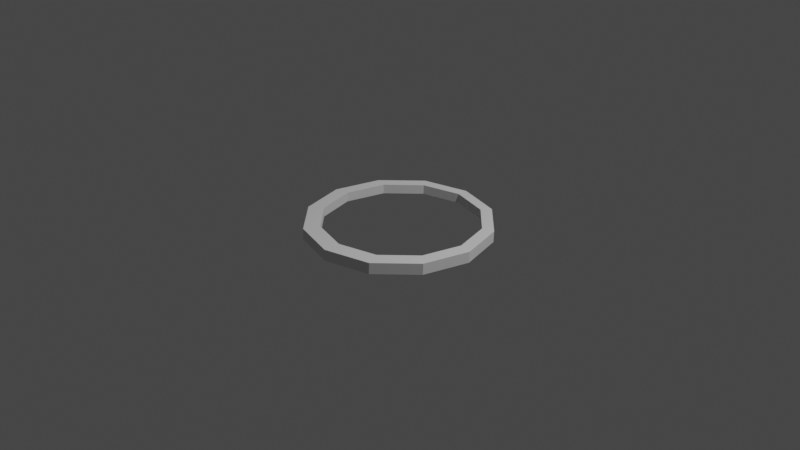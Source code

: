 # Source: Ring.blend  (saved by Blender 2.80.75; exported with 4.5.12 LTS)
import bpy
from mathutils import Matrix  # noqa: F401  (used for matrix-valued properties, if any)

bpy.ops.wm.read_factory_settings(use_empty=True)
scene = bpy.context.scene
scene.name = 'Scene'

# ---- collections
col_collection = bpy.data.collections.new('Collection'); scene.collection.children.link(col_collection)

# ---- world
world_world = bpy.data.worlds.new('World'); scene.world = world_world
world_world.use_nodes = True; world_world.node_tree.nodes.clear()
_N = world_world.node_tree.nodes; _L = world_world.node_tree.links
n0 = _N.new('ShaderNodeOutputWorld'); n0.name = 'World Output'; n0.location = (300, 300)
n1 = _N.new('ShaderNodeBackground'); n1.name = 'Background'; n1.location = (10, 300)
n1.inputs[0].default_value = (0.05088, 0.05088, 0.05088, 1.0)
_L.new(n1.outputs[0], n0.inputs[0])
n0.is_active_output = True
world_world.color = (0.05088, 0.05088, 0.05088)
world_world.use_sun_shadow = False
world_world.sun_shadow_jitter_overblur = 0.0

# ---- cameras
cam_camera = bpy.data.cameras.new('Camera')
cam_camera.clip_end = 100.0
cam_camera.ortho_scale = 7.314

# ---- lights
light_light = bpy.data.lights.new('Light', 'POINT')
light_light.transmission_factor = 0.0
light_light.energy = 1000.0
light_light.shadow_soft_size = 0.1
light_light.shadow_maximum_resolution = 0.006
light_light.use_absolute_resolution = True

# ---- meshes
me_circle = bpy.data.meshes.new('Circle')
me_circle.from_pydata([(-4.05e-05, 0.9822, -0.006845), (-0.4911, 0.8506, -0.006845), (-0.8506, 0.4911, -0.006845), (-0.9822, -4.457e-08, -0.006845), (-0.8506, -0.4911, -0.006845), (-0.4911, -0.8506, -0.006845), (-4.065e-05, -0.9822, -0.006845), (0.491, -0.8506, -0.006845), (0.8505, -0.4911, -0.006845), (0.9821, -4.583e-07, -0.006845), (0.8505, 0.4911, -0.006845), (0.491, 0.8506, -0.006845), (-0.004498, 0.9822, -0.7602), (-0.4956, 0.8506, -0.7602), (-0.8551, 0.4911, -0.7602), (-0.9867, 5.665e-08, -0.7602), (-0.8551, -0.4911, -0.7602), (-0.4956, -0.8506, -0.7602), (-0.004498, -0.9822, -0.7602), (0.4866, -0.8506, -0.7602), (0.8461, -0.4911, -0.7602), (0.9777, -3.57e-07, -0.7602), (0.8461, 0.4911, -0.7602), (0.4866, 0.8506, -0.7602), (-0.01301, 0.8834, -0.0653), (-0.4318, 0.7712, -0.0653), (-0.7384, 0.4646, -0.0653), (-0.8506, 0.04581, -0.0653), (-0.7384, -0.373, -0.0653), (-0.4318, -0.6796, -0.0653), (-0.01301, -0.7918, -0.0653), (0.4058, -0.6796, -0.0653), (0.7124, -0.373, -0.0653), (0.8246, 0.04581, -0.0653), (0.7124, 0.4646, -0.0653), (0.4058, 0.7712, -0.0653), (-0.01681, 0.8834, -0.7078), (-0.4356, 0.7712, -0.7078), (-0.7422, 0.4646, -0.7078), (-0.8544, 0.04581, -0.7078), (-0.7422, -0.373, -0.7078), (-0.4356, -0.6796, -0.7078), (-0.01681, -0.7918, -0.7078), (0.402, -0.6796, -0.7078), (0.7086, -0.373, -0.7078), (0.8208, 0.04581, -0.7078), (0.7086, 0.4646, -0.7078), (0.402, 0.7712, -0.7078)], [], [(2, 14, 13, 1), (9, 21, 20, 8), (6, 18, 17, 5), (3, 15, 14, 2), (10, 22, 21, 9), (7, 19, 18, 6), (4, 16, 15, 3), (11, 23, 22, 10), (1, 13, 12, 0), (8, 20, 19, 7), (5, 17, 16, 4), (0, 12, 23, 11), (26, 25, 37, 38), (33, 32, 44, 45), (30, 29, 41, 42), (27, 26, 38, 39), (34, 33, 45, 46), (31, 30, 42, 43), (28, 27, 39, 40), (35, 34, 46, 47), (25, 24, 36, 37), (32, 31, 43, 44), (29, 28, 40, 41), (24, 35, 47, 36), (8, 7, 31, 32), (22, 23, 47, 46), (1, 0, 24, 25), (15, 16, 40, 39), (9, 8, 32, 33), (23, 12, 36, 47), (2, 1, 25, 26), (16, 17, 41, 40), (10, 9, 33, 34), (3, 2, 26, 27), (17, 18, 42, 41), (11, 10, 34, 35), (4, 3, 27, 28), (18, 19, 43, 42), (0, 11, 35, 24), (5, 4, 28, 29), (19, 20, 44, 43), (12, 13, 37, 36), (6, 5, 29, 30), (20, 21, 45, 44), (13, 14, 38, 37), (7, 6, 30, 31), (21, 22, 46, 45), (14, 15, 39, 38)])
_uv = me_circle.uv_layers.new(name='UVMap')
_uv.uv.foreach_set('vector', [0.0, 0.0, 0.0, 0.0, 0.0, 0.0, 0.0, 0.0, 0.0, 0.0, 0.0, 0.0, 0.0, 0.0, 0.0, 0.0, 0.0, 0.0, 0.0, 0.0, 0.0, 0.0, 0.0, 0.0, 0.0, 0.0, 0.0, 0.0, 0.0, 0.0, 0.0, 0.0, 0.0, 0.0, 0.0, 0.0, 0.0, 0.0, 0.0, 0.0, 0.0, 0.0, 0.0, 0.0, 0.0, 0.0, 0.0, 0.0, 0.0, 0.0, 0.0, 0.0, 0.0, 0.0, 0.0, 0.0, 0.0, 0.0, 0.0, 0.0, 0.0, 0.0, 0.0, 0.0, 0.0, 0.0, 0.0, 0.0, 0.0, 0.0, 0.0, 0.0, 0.0, 0.0, 0.0, 0.0, 0.0, 0.0, 0.0, 0.0, 0.0, 0.0, 0.0, 0.0, 0.0, 0.0, 0.0, 0.0, 0.0, 0.0, 0.0, 0.0, 0.0, 0.0, 0.0, 0.0, 0.0, 0.0, 0.0, 0.0, 0.0, 0.0, 0.0, 0.0, 0.0, 0.0, 0.0, 0.0, 0.0, 0.0, 0.0, 0.0, 0.0, 0.0, 0.0, 0.0, 0.0, 0.0, 0.0, 0.0, 0.0, 0.0, 0.0, 0.0, 0.0, 0.0, 0.0, 0.0, 0.0, 0.0, 0.0, 0.0, 0.0, 0.0, 0.0, 0.0, 0.0, 0.0, 0.0, 0.0, 0.0, 0.0, 0.0, 0.0, 0.0, 0.0, 0.0, 0.0, 0.0, 0.0, 0.0, 0.0, 0.0, 0.0, 0.0, 0.0, 0.0, 0.0, 0.0, 0.0, 0.0, 0.0, 0.0, 0.0, 0.0, 0.0, 0.0, 0.0, 0.0, 0.0, 0.0, 0.0, 0.0, 0.0, 0.0, 0.0, 0.0, 0.0, 0.0, 0.0, 0.0, 0.0, 0.0, 0.0, 0.0, 0.0, 0.0, 0.0, 0.0, 0.0, 0.0, 0.0, 0.0, 0.0, 0.0, 0.0, 0.0, 0.0, 0.0, 0.0, 0.0, 0.0, 0.0, 0.0, 0.0, 0.0, 0.0, 0.0, 0.0, 0.0, 0.0, 0.0, 0.0, 0.0, 0.0, 0.0, 0.0, 0.0, 0.0, 0.0, 0.0, 0.0, 0.0, 0.0, 0.0, 0.0, 0.0, 0.0, 0.0, 0.0, 0.0, 0.0, 0.0, 0.0, 0.0, 0.0, 0.0, 0.0, 0.0, 0.0, 0.0, 0.0, 0.0, 0.0, 0.0, 0.0, 0.0, 0.0, 0.0, 0.0, 0.0, 0.0, 0.0, 0.0, 0.0, 0.0, 0.0, 0.0, 0.0, 0.0, 0.0, 0.0, 0.0, 0.0, 0.0, 0.0, 0.0, 0.0, 0.0, 0.0, 0.0, 0.0, 0.0, 0.0, 0.0, 0.0, 0.0, 0.0, 0.0, 0.0, 0.0, 0.0, 0.0, 0.0, 0.0, 0.0, 0.0, 0.0, 0.0, 0.0, 0.0, 0.0, 0.0, 0.0, 0.0, 0.0, 0.0, 0.0, 0.0, 0.0, 0.0, 0.0, 0.0, 0.0, 0.0, 0.0, 0.0, 0.0, 0.0, 0.0, 0.0, 0.0, 0.0, 0.0, 0.0, 0.0, 0.0, 0.0, 0.0, 0.0, 0.0, 0.0, 0.0, 0.0, 0.0, 0.0, 0.0, 0.0, 0.0, 0.0, 0.0, 0.0, 0.0, 0.0, 0.0, 0.0, 0.0, 0.0, 0.0, 0.0, 0.0, 0.0, 0.0, 0.0, 0.0, 0.0, 0.0, 0.0, 0.0, 0.0, 0.0, 0.0, 0.0, 0.0, 0.0, 0.0, 0.0, 0.0, 0.0, 0.0, 0.0, 0.0, 0.0, 0.0, 0.0, 0.0, 0.0, 0.0, 0.0, 0.0, 0.0, 0.0, 0.0, 0.0, 0.0, 0.0, 0.0, 0.0, 0.0, 0.0, 0.0, 0.0, 0.0, 0.0])
me_circle.use_remesh_preserve_volume = False
me_circle.use_remesh_preserve_attributes = False
me_circle.use_mirror_vertex_groups = False
me_circle.update()

# ---- objects
ob_light = bpy.data.objects.new('Light', light_light)
ob_camera = bpy.data.objects.new('Camera', cam_camera)
ob_circle = bpy.data.objects.new('Circle', me_circle)

# ---- transforms, parenting, visibility, modifiers, constraints
ob_light.location = (4.076, 1.005, 5.904)
ob_light.rotation_euler = (0.6503, 0.05522, 1.866)
ob_light.lock_rotations_4d = False
ob_light.empty_display_type = 'ARROWS'
ob_light.color = (0.0, 0.0, 0.0, 0.0)
ob_light.lineart.crease_threshold = 0.0
ob_camera.location = (7.359, -6.926, 4.958)
ob_camera.rotation_euler = (1.109, 0.0, 0.8149)
ob_camera.lock_rotations_4d = False
ob_camera.empty_display_type = 'ARROWS'
ob_camera.color = (0.0, 0.0, 0.0, 0.0)
ob_camera.display_type = 'WIRE'
ob_camera.lineart.crease_threshold = 0.0
ob_circle.location = (0.0, 0.0, 0.0)
ob_circle.scale = (1.0, 1.0, 0.16)
ob_circle.lineart.crease_threshold = 0.0

# ---- collection membership
col_collection.objects.link(ob_light)
col_collection.objects.link(ob_camera)
col_collection.objects.link(ob_circle)

# ---- scene / render settings (as saved in the file)
scene.camera = ob_camera
scene.frame_start = 1; scene.frame_end = 250; scene.frame_set(1)
scene.render.engine = 'BLENDER_EEVEE_NEXT'
scene.cycles.use_denoising = False
scene.cycles.samples = 128
scene.cycles.sampling_pattern = 'TABULATED_SOBOL'
scene.cycles.use_adaptive_sampling = False
scene.cycles.use_light_tree = False
scene.view_settings.view_transform = 'Filmic'
bpy.context.view_layer.update()
